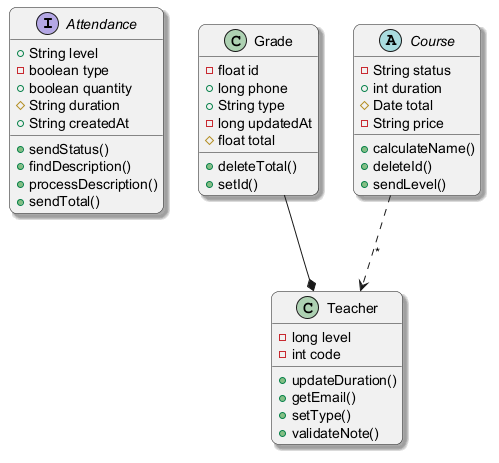

The diagram above was rendered by PlantUML. Its source (embedded in the PNG):
@startuml
skinparam backgroundColor #FFFFFF
skinparam roundCorner 15
skinparam shadowing true
interface Attendance {
  +String level
  -boolean type
  +boolean quantity
  #String duration
  +String createdAt
  +sendStatus()
  +findDescription()
  +processDescription()
  +sendTotal()
}
class Grade {
  -float id
  +long phone
  +String type
  -long updatedAt
  #float total
  +deleteTotal()
  +setId()
}
abstract class Course {
  -String status
  +int duration
  #Date total
  -String price
  +calculateName()
  +deleteId()
  +sendLevel()
}
class Teacher {
  -long level
  -int code
  +updateDuration()
  +getEmail()
  +setType()
  +validateNote()
}
Grade --* Teacher
Course ..> Teacher : "*"
@enduml